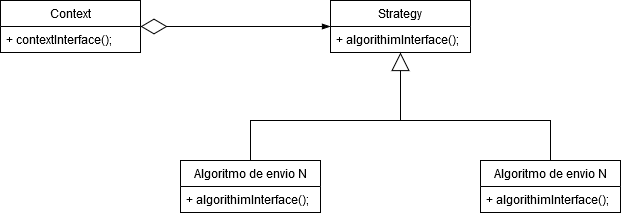

The diagram above was exported from draw.io. Its source (the exported page's mxGraphModel, read from the mxfile embedded in the PNG):
<mxGraphModel dx="1422" dy="791" grid="1" gridSize="10" guides="1" tooltips="1" connect="1" arrows="1" fold="1" page="1" pageScale="1" pageWidth="1169" pageHeight="1654" math="0" shadow="0">
  <root>
    <mxCell id="0" />
    <mxCell id="1" parent="0" />
    <mxCell id="VERW8ndlufPIiiYPwdoT-1" value="Context" style="swimlane;fontStyle=0;childLayout=stackLayout;horizontal=1;startSize=26;fillColor=none;horizontalStack=0;resizeParent=1;resizeParentMax=0;resizeLast=0;collapsible=1;marginBottom=0;" parent="1" vertex="1">
      <mxGeometry x="160" y="120" width="140" height="52" as="geometry" />
    </mxCell>
    <mxCell id="VERW8ndlufPIiiYPwdoT-2" value="+ contextInterface();" style="text;strokeColor=none;fillColor=none;align=left;verticalAlign=top;spacingLeft=4;spacingRight=4;overflow=hidden;rotatable=0;points=[[0,0.5],[1,0.5]];portConstraint=eastwest;" parent="VERW8ndlufPIiiYPwdoT-1" vertex="1">
      <mxGeometry y="26" width="140" height="26" as="geometry" />
    </mxCell>
    <mxCell id="VERW8ndlufPIiiYPwdoT-5" value="Strategy" style="swimlane;fontStyle=0;childLayout=stackLayout;horizontal=1;startSize=26;fillColor=none;horizontalStack=0;resizeParent=1;resizeParentMax=0;resizeLast=0;collapsible=1;marginBottom=0;" parent="1" vertex="1">
      <mxGeometry x="490" y="120" width="140" height="52" as="geometry" />
    </mxCell>
    <mxCell id="VERW8ndlufPIiiYPwdoT-6" value="+ algorithimInterface();" style="text;strokeColor=none;fillColor=none;align=left;verticalAlign=top;spacingLeft=4;spacingRight=4;overflow=hidden;rotatable=0;points=[[0,0.5],[1,0.5]];portConstraint=eastwest;" parent="VERW8ndlufPIiiYPwdoT-5" vertex="1">
      <mxGeometry y="26" width="140" height="26" as="geometry" />
    </mxCell>
    <mxCell id="VERW8ndlufPIiiYPwdoT-9" value="" style="endArrow=diamondThin;endFill=0;endSize=24;html=1;entryX=1;entryY=0.5;entryDx=0;entryDy=0;startArrow=blockThin;startFill=1;" parent="1" target="VERW8ndlufPIiiYPwdoT-1" edge="1">
      <mxGeometry width="160" relative="1" as="geometry">
        <mxPoint x="490" y="146" as="sourcePoint" />
        <mxPoint x="470" y="300" as="targetPoint" />
      </mxGeometry>
    </mxCell>
    <mxCell id="VERW8ndlufPIiiYPwdoT-20" value="" style="edgeStyle=orthogonalEdgeStyle;rounded=0;orthogonalLoop=1;jettySize=auto;html=1;startArrow=none;startFill=0;entryX=0.5;entryY=0;entryDx=0;entryDy=0;endArrow=none;endFill=0;" parent="1" target="VERW8ndlufPIiiYPwdoT-15" edge="1">
      <mxGeometry relative="1" as="geometry">
        <mxPoint x="410" y="200" as="targetPoint" />
        <Array as="points">
          <mxPoint x="410" y="240" />
          <mxPoint x="710" y="240" />
        </Array>
        <mxPoint x="410" y="280" as="sourcePoint" />
      </mxGeometry>
    </mxCell>
    <mxCell id="VERW8ndlufPIiiYPwdoT-15" value="Algoritmo de envio N" style="swimlane;fontStyle=0;childLayout=stackLayout;horizontal=1;startSize=26;fillColor=none;horizontalStack=0;resizeParent=1;resizeParentMax=0;resizeLast=0;collapsible=1;marginBottom=0;" parent="1" vertex="1">
      <mxGeometry x="640" y="280" width="140" height="52" as="geometry" />
    </mxCell>
    <mxCell id="VERW8ndlufPIiiYPwdoT-16" value="+ algorithimInterface();" style="text;strokeColor=none;fillColor=none;align=left;verticalAlign=top;spacingLeft=4;spacingRight=4;overflow=hidden;rotatable=0;points=[[0,0.5],[1,0.5]];portConstraint=eastwest;" parent="VERW8ndlufPIiiYPwdoT-15" vertex="1">
      <mxGeometry y="26" width="140" height="26" as="geometry" />
    </mxCell>
    <mxCell id="VERW8ndlufPIiiYPwdoT-17" value="" style="endArrow=block;endSize=16;endFill=0;html=1;entryX=0.5;entryY=1;entryDx=0;entryDy=0;" parent="1" target="VERW8ndlufPIiiYPwdoT-5" edge="1">
      <mxGeometry x="0.1765" y="-120" width="160" relative="1" as="geometry">
        <mxPoint x="560" y="240" as="sourcePoint" />
        <mxPoint x="610" y="250" as="targetPoint" />
        <mxPoint as="offset" />
      </mxGeometry>
    </mxCell>
    <mxCell id="fbP_mBRMV0jzIFv05jUY-1" value="Algoritmo de envio N" style="swimlane;fontStyle=0;childLayout=stackLayout;horizontal=1;startSize=26;fillColor=none;horizontalStack=0;resizeParent=1;resizeParentMax=0;resizeLast=0;collapsible=1;marginBottom=0;" vertex="1" parent="1">
      <mxGeometry x="340" y="280" width="140" height="52" as="geometry" />
    </mxCell>
    <mxCell id="fbP_mBRMV0jzIFv05jUY-2" value="+ algorithimInterface();" style="text;strokeColor=none;fillColor=none;align=left;verticalAlign=top;spacingLeft=4;spacingRight=4;overflow=hidden;rotatable=0;points=[[0,0.5],[1,0.5]];portConstraint=eastwest;" vertex="1" parent="fbP_mBRMV0jzIFv05jUY-1">
      <mxGeometry y="26" width="140" height="26" as="geometry" />
    </mxCell>
  </root>
</mxGraphModel>